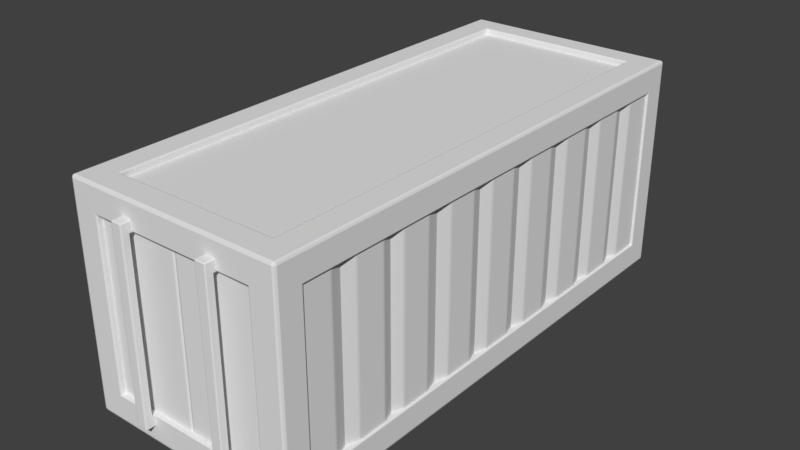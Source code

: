 # Source: ContainerA.blend  (saved by Blender 2.77.0; exported with 4.5.12 LTS)
import bpy
from mathutils import Matrix  # noqa: F401  (used for matrix-valued properties, if any)

bpy.ops.wm.read_factory_settings(use_empty=True)
scene = bpy.context.scene
scene.name = 'Scene'

# ---- collections
col_collection_1 = bpy.data.collections.new('Collection 1'); scene.collection.children.link(col_collection_1)

# ---- materials (node trees are filled in below, after node groups)
mat_material = bpy.data.materials.new('Material')
mat_material.alpha_threshold = 0.0
mat_material.use_transparent_shadow = False
mat_material.roughness = 0.5
mat_material.line_color = (0.0, 0.0, 0.0, 1.0)

# ---- material node trees

# ---- world
world_world = bpy.data.worlds.new('World'); scene.world = world_world
world_world.color = (0.05088, 0.05088, 0.05088)
world_world.use_sun_shadow = False
world_world.sun_shadow_jitter_overblur = 0.0
world_world.cycles.sampling_method = 'MANUAL'

# ---- meshes
me_cube = bpy.data.meshes.new('Cube')
me_cube.from_pydata([(-0.8, 2.3, 1.0), (-0.8, 2.3, -1.0), (-0.8, -2.3, 1.0), (-0.8, -2.3, -1.0), (0.8, 2.3, 1.0), (0.8, -2.3, 1.0), (0.8, 2.3, -1.0), (0.8, -2.3, -1.0), (-1.038, 2.3, 0.8), (1.038, 2.3, 0.8), (-1.038, -2.3, 0.8), (1.038, -2.3, 0.8), (-0.8, -2.5, 0.8), (0.8, -2.5, 0.8), (-1.038, 2.3, -0.8), (1.038, 2.3, -0.8), (-1.038, -2.3, -0.8), (1.038, -2.3, -0.8), (-0.8, -2.5, -0.8), (0.8, -2.5, -0.8), (-0.8, 2.5, -0.8), (0.8, 2.5, -0.8), (-1.0, -1.885, 0.8), (-1.0, -1.885, -0.8), (1.0, -1.885, 0.8), (1.0, -1.885, -0.8), (-1.0, -1.353, 0.8), (-1.0, -1.353, -0.8), (1.0, -1.353, 0.8), (1.0, -1.353, -0.8), (-1.0, -0.8133, 0.8), (-1.0, -0.8133, -0.8), (1.0, -0.8133, 0.8), (1.0, -0.8133, -0.8), (1.0, 0.8212, 0.8), (1.0, 0.8212, -0.8), (-1.0, 0.8212, 0.8), (-1.0, 0.8212, -0.8), (1.0, 1.365, 0.8), (1.0, 1.365, -0.8), (-1.0, 1.365, 0.8), (-1.0, 1.365, -0.8), (1.0, 1.896, 0.8), (1.0, 1.896, -0.8), (-1.0, 1.896, 0.8), (-1.0, 1.896, -0.8), (0.0, -2.491, -0.8), (0.0, -2.491, 0.8), (1.0, -0.2688, 0.8), (1.0, -0.2688, -0.8), (-1.0, -0.2688, 0.8), (-1.0, -0.2688, -0.8), (-1.0, 0.2728, 0.8), (-1.0, 0.2728, -0.8), (1.0, 0.2728, 0.8), (1.0, 0.2728, -0.8), (-0.3886, -2.573, 0.8), (-0.4944, -2.573, 0.8), (-0.3886, -2.573, -0.8), (-0.4944, -2.573, -0.8), (0.4961, -2.573, 0.8), (0.3918, -2.573, 0.8), (0.4961, -2.573, -0.8), (0.3918, -2.573, -0.8), (-0.4944, -2.55, 0.8887), (-0.4832, -2.55, 0.9), (-0.4911, -2.55, 0.8967), (-0.3998, -2.55, 0.9), (-0.3886, -2.55, 0.8887), (-0.3919, -2.55, 0.8967), (-0.4832, -2.55, -0.9033), (-0.4944, -2.55, -0.8921), (-0.4911, -2.55, -0.9), (-0.3886, -2.55, -0.8921), (-0.3998, -2.55, -0.9033), (-0.3919, -2.55, -0.9), (-0.3998, -2.642, 0.8), (-0.3886, -2.631, 0.8), (-0.3919, -2.639, 0.8), (-0.4944, -2.631, 0.8), (-0.4832, -2.642, 0.8), (-0.4911, -2.639, 0.8), (-0.3886, -2.631, -0.8), (-0.3998, -2.642, -0.8), (-0.3919, -2.639, -0.8), (-0.4832, -2.642, -0.8), (-0.4944, -2.631, -0.8), (-0.4911, -2.639, -0.8), (-0.4944, -2.631, 0.8887), (-0.4832, -2.642, 0.8887), (-0.4832, -2.631, 0.9), (-0.4911, -2.639, 0.8887), (-0.4896, -2.637, 0.8952), (-0.4832, -2.639, 0.8967), (-0.4911, -2.631, 0.8967), (-0.3886, -2.631, 0.8887), (-0.3998, -2.631, 0.9), (-0.3998, -2.642, 0.8887), (-0.3919, -2.631, 0.8967), (-0.3933, -2.637, 0.8952), (-0.3998, -2.639, 0.8967), (-0.3919, -2.639, 0.8887), (-0.4944, -2.631, -0.8921), (-0.4832, -2.631, -0.9033), (-0.4832, -2.642, -0.8921), (-0.4911, -2.631, -0.9), (-0.4896, -2.637, -0.8986), (-0.4832, -2.639, -0.9), (-0.4911, -2.639, -0.8921), (-0.3886, -2.631, -0.8921), (-0.3998, -2.642, -0.8921), (-0.3998, -2.631, -0.9033), (-0.3919, -2.639, -0.8921), (-0.3933, -2.637, -0.8986), (-0.3998, -2.639, -0.9), (-0.3919, -2.631, -0.9), (0.4866, -2.55, 0.9), (0.4961, -2.55, 0.8905), (0.4933, -2.55, 0.8972), (0.3918, -2.55, 0.8905), (0.4013, -2.55, 0.9), (0.3946, -2.55, 0.8972), (0.4961, -2.55, -0.8939), (0.4866, -2.55, -0.9033), (0.4933, -2.55, -0.9006), (0.4013, -2.55, -0.9033), (0.3918, -2.55, -0.8939), (0.3946, -2.55, -0.9006), (0.4961, -2.632, 0.8905), (0.4866, -2.632, 0.9), (0.4866, -2.642, 0.8905), (0.4933, -2.632, 0.8972), (0.4921, -2.638, 0.896), (0.4866, -2.639, 0.8972), (0.4933, -2.639, 0.8905), (0.4866, -2.642, 0.8), (0.4961, -2.632, 0.8), (0.4933, -2.639, 0.8), (0.3918, -2.632, 0.8), (0.4013, -2.642, 0.8), (0.3946, -2.639, 0.8), (0.4961, -2.632, -0.8), (0.4866, -2.642, -0.8), (0.4933, -2.639, -0.8), (0.4013, -2.642, -0.8), (0.3918, -2.632, -0.8), (0.3946, -2.639, -0.8), (0.3918, -2.632, 0.8905), (0.4013, -2.642, 0.8905), (0.4013, -2.632, 0.9), (0.3946, -2.639, 0.8905), (0.3958, -2.638, 0.896), (0.4013, -2.639, 0.8972), (0.3946, -2.632, 0.8972), (0.4961, -2.632, -0.8939), (0.4866, -2.642, -0.8939), (0.4866, -2.632, -0.9033), (0.4933, -2.639, -0.8939), (0.4921, -2.638, -0.8993), (0.4866, -2.639, -0.9006), (0.4933, -2.632, -0.9006), (0.3918, -2.632, -0.8939), (0.4013, -2.632, -0.9033), (0.4013, -2.642, -0.8939), (0.3946, -2.632, -0.9006), (0.3958, -2.638, -0.8993), (0.4013, -2.639, -0.9006), (0.3946, -2.639, -0.8939), (0.01576, -2.498, 0.8), (0.0254, -2.5, 0.8), (0.02049, -2.499, 0.8), (0.0254, -2.5, -0.8), (0.01576, -2.498, -0.8), (0.02049, -2.499, -0.8), (-0.01373, -2.498, -0.8), (-0.02327, -2.5, -0.8), (-0.01839, -2.499, -0.8), (-0.02327, -2.5, 0.8), (-0.01373, -2.498, 0.8), (-0.01839, -2.499, 0.8), (-0.8125, -2.55, -0.8125), (-0.8, -2.537, -0.8), (-0.8037, -2.546, -0.8037), (0.8, -2.537, -0.8), (0.8125, -2.55, -0.8125), (0.8037, -2.546, -0.8037), (-0.8125, -2.55, 0.8125), (-0.8, -2.537, 0.8), (-0.8037, -2.546, 0.8037), (0.8125, -2.55, 0.8125), (0.8, -2.537, 0.8), (0.8037, -2.546, 0.8037), (-0.4944, -2.55, 0.8125), (-0.4944, -2.537, 0.8), (-0.4944, -2.563, 0.8), (-0.4944, -2.546, 0.8037), (-0.4944, -2.55, -0.8), (-0.4944, -2.55, -0.8125), (-0.4944, -2.55, -0.8063), (-0.3886, -2.537, 0.8), (-0.3886, -2.55, 0.8125), (-0.3886, -2.563, 0.8), (-0.3886, -2.546, 0.8037), (-0.3886, -2.55, -0.8125), (-0.3886, -2.55, -0.8), (-0.3886, -2.55, -0.8063), (0.4961, -2.537, 0.8), (0.4961, -2.55, 0.8125), (0.4961, -2.563, 0.8), (0.4961, -2.546, 0.8037), (0.4961, -2.55, -0.8125), (0.4961, -2.55, -0.8), (0.4961, -2.55, -0.8063), (0.3918, -2.55, 0.8125), (0.3918, -2.537, 0.8), (0.3918, -2.563, 0.8), (0.3918, -2.546, 0.8037), (0.3918, -2.55, -0.8), (0.3918, -2.55, -0.8125), (0.3918, -2.55, -0.8063), (-1.06, -2.3, -1.035), (-1.035, -2.3, -1.06), (-1.053, -2.3, -1.053), (1.06, -2.3, 1.035), (1.035, -2.3, 1.06), (1.053, -2.3, 1.053), (1.035, 2.3, 1.06), (1.06, 2.3, 1.035), (1.053, 2.3, 1.053), (1.06, 2.3, -1.035), (1.035, 2.3, -1.06), (1.053, 2.3, -1.053), (1.035, -2.3, -1.06), (1.06, -2.3, -1.035), (1.053, -2.3, -1.053), (-1.035, 2.3, -1.06), (-1.06, 2.3, -1.035), (-1.053, 2.3, -1.053), (-1.06, 2.3, 1.035), (-1.035, 2.3, 1.06), (-1.053, 2.3, 1.053), (-1.035, -2.3, 1.06), (-1.06, -2.3, 1.035), (-1.053, -2.3, 1.053), (-1.06, 2.525, 0.8), (-1.035, 2.55, 0.8), (-1.053, 2.543, 0.8), (1.035, 2.55, 0.8), (1.06, 2.525, 0.8), (1.053, 2.543, 0.8), (1.06, 2.525, -0.8), (1.035, 2.55, -0.8), (1.053, 2.543, -0.8), (-1.035, 2.55, -0.8), (-1.06, 2.525, -0.8), (-1.053, 2.543, -0.8), (1.06, 2.525, 1.035), (1.035, 2.55, 1.035), (1.035, 2.525, 1.06), (1.053, 2.543, 1.035), (1.049, 2.539, 1.049), (1.035, 2.543, 1.053), (1.053, 2.525, 1.053), (1.06, -2.525, 0.8), (1.035, -2.55, 0.8013), (1.053, -2.543, 0.8004), (1.035, 2.55, -1.035), (1.06, 2.525, -1.035), (1.035, 2.525, -1.06), (1.053, 2.543, -1.035), (1.049, 2.539, -1.049), (1.053, 2.525, -1.053), (1.035, 2.543, -1.053), (-1.035, -2.55, 0.8013), (-1.06, -2.525, 0.8), (-1.053, -2.543, 0.8004), (1.06, -2.525, 1.035), (1.035, -2.525, 1.06), (1.035, -2.55, 1.035), (1.053, -2.525, 1.053), (1.049, -2.539, 1.049), (1.035, -2.543, 1.053), (1.053, -2.543, 1.035), (1.06, -2.525, -1.035), (1.035, -2.55, -1.035), (1.035, -2.525, -1.06), (1.053, -2.543, -1.035), (1.049, -2.539, -1.049), (1.035, -2.543, -1.053), (1.053, -2.525, -1.053), (1.035, -2.55, -0.8013), (1.06, -2.525, -0.8), (1.053, -2.543, -0.8004), (0.8, 2.55, 1.035), (0.8, 2.525, 1.06), (0.8, 2.543, 1.053), (-1.06, -2.525, -1.035), (-1.035, -2.525, -1.06), (-1.035, -2.55, -1.035), (-1.053, -2.525, -1.053), (-1.049, -2.539, -1.049), (-1.035, -2.543, -1.053), (-1.053, -2.543, -1.035), (0.8013, -2.55, -1.035), (0.8, -2.525, -1.06), (0.8004, -2.543, -1.053), (-1.06, -2.525, -0.8), (-1.035, -2.55, -0.8013), (-1.053, -2.543, -0.8004), (0.8, 2.525, -1.06), (0.8, 2.55, -1.035), (0.8, 2.543, -1.053), (-1.06, 2.525, 1.035), (-1.035, 2.525, 1.06), (-1.035, 2.55, 1.035), (-1.053, 2.525, 1.053), (-1.049, 2.539, 1.049), (-1.035, 2.543, 1.053), (-1.053, 2.543, 1.035), (-1.06, 2.525, -1.035), (-1.035, 2.55, -1.035), (-1.035, 2.525, -1.06), (-1.053, 2.543, -1.035), (-1.049, 2.539, -1.049), (-1.035, 2.543, -1.053), (-1.053, 2.525, -1.053), (-0.8, 2.55, -1.035), (-0.8, 2.525, -1.06), (-0.8, 2.543, -1.053), (-0.8, -2.525, -1.06), (-0.8013, -2.55, -1.035), (-0.8004, -2.543, -1.053), (-0.8, 2.525, 1.06), (-0.8, 2.55, 1.035), (-0.8, 2.543, 1.053), (-0.8013, -2.55, 1.035), (-0.8, -2.525, 1.06), (-0.8004, -2.543, 1.053), (0.8, -2.525, 1.06), (0.8013, -2.55, 1.035), (0.8004, -2.543, 1.053), (-1.06, -2.525, 1.035), (-1.035, -2.55, 1.035), (-1.035, -2.525, 1.06), (-1.053, -2.543, 1.035), (-1.049, -2.539, 1.049), (-1.035, -2.543, 1.053), (-1.053, -2.525, 1.053), (0.8134, 2.313, 1.06), (0.8, 2.3, 1.047), (0.8039, 2.304, 1.056), (0.8, -2.3, 1.047), (0.8134, -2.313, 1.06), (0.8039, -2.304, 1.056), (-0.8, 2.3, 1.047), (-0.8134, 2.313, 1.06), (-0.8039, 2.304, 1.056), (-0.8134, -2.313, 1.06), (-0.8, -2.3, 1.047), (-0.8039, -2.304, 1.056), (1.049, 2.3, -0.8), (1.06, 2.311, -0.8111), (1.057, 2.303, -0.8032), (1.06, -2.311, -0.8111), (1.049, -2.3, -0.8), (1.057, -2.303, -0.8032), (1.06, 2.311, 0.8111), (1.049, 2.3, 0.8), (1.057, 2.303, 0.8032), (1.049, -2.3, 0.8), (1.06, -2.311, 0.8111), (1.057, -2.303, 0.8032), (1.034, -1.254, 0.8), (1.038, -1.226, 0.8), (1.037, -1.24, 0.8), (1.038, -1.226, -0.8), (1.034, -1.254, -0.8), (1.037, -1.24, -0.8), (1.038, 1.218, 0.8), (1.034, 1.247, 0.8), (1.037, 1.233, 0.8), (1.034, 1.247, -0.8), (1.038, 1.218, -0.8), (1.037, 1.233, -0.8), (1.034, -1.77, 0.8), (1.038, -1.742, 0.8), (1.037, -1.756, 0.8), (1.038, -1.742, -0.8), (1.034, -1.77, -0.8), (1.037, -1.756, -0.8), (1.038, 0.6747, 0.8), (1.034, 0.7032, 0.8), (1.037, 0.6891, 0.8), (1.034, 0.7032, -0.8), (1.038, 0.6747, -0.8), (1.037, 0.6891, -0.8), (1.034, -0.6953, 0.8), (1.038, -0.6668, 0.8), (1.037, -0.6812, 0.8), (1.038, -0.6668, -0.8), (1.034, -0.6953, -0.8), (1.037, -0.6812, -0.8), (1.038, 1.758, 0.8), (1.034, 1.786, 0.8), (1.037, 1.772, 0.8), (1.034, 1.786, -0.8), (1.038, 1.758, -0.8), (1.037, 1.772, -0.8), (1.038, -2.027, 0.8), (1.034, -1.999, 0.8), (1.037, -2.013, 0.8), (1.034, -1.999, -0.8), (1.038, -2.027, -0.8), (1.037, -2.013, -0.8), (1.034, 0.3878, 0.8), (1.038, 0.4163, 0.8), (1.037, 0.4019, 0.8), (1.038, 0.4163, -0.8), (1.034, 0.3878, -0.8), (1.037, 0.4019, -0.8), (1.038, -0.9676, 0.8), (1.034, -0.9391, 0.8), (1.037, -0.9533, 0.8), (1.034, -0.9391, -0.8), (1.038, -0.9676, -0.8), (1.037, -0.9533, -0.8), (1.034, 1.471, 0.8), (1.038, 1.499, 0.8), (1.037, 1.485, 0.8), (1.038, 1.499, -0.8), (1.034, 1.471, -0.8), (1.037, 1.485, -0.8), (1.038, -1.484, 0.8), (1.034, -1.455, 0.8), (1.037, -1.469, 0.8), (1.034, -1.455, -0.8), (1.038, -1.484, -0.8), (1.037, -1.469, -0.8), (1.034, 0.9314, 0.8), (1.038, 0.9598, 0.8), (1.037, 0.9454, 0.8), (1.038, 0.9598, -0.8), (1.034, 0.9314, -0.8), (1.037, 0.9454, -0.8), (1.038, -0.4084, 0.8), (1.034, -0.38, 0.8), (1.037, -0.3941, 0.8), (1.034, -0.38, -0.8), (1.038, -0.4084, -0.8), (1.037, -0.3941, -0.8), (1.034, 1.999, 0.8), (1.038, 2.027, 0.8), (1.037, 2.013, 0.8), (1.038, 2.027, -0.8), (1.034, 1.999, -0.8), (1.037, 2.013, -0.8), (1.034, -0.1576, 0.8), (1.038, -0.1292, 0.8), (1.037, -0.1436, 0.8), (1.038, -0.1292, -0.8), (1.034, -0.1576, -0.8), (1.037, -0.1436, -0.8), (1.038, 0.1292, 0.8), (1.034, 0.1577, 0.8), (1.037, 0.1436, 0.8), (1.034, 0.1577, -0.8), (1.038, 0.1292, -0.8), (1.037, 0.1436, -0.8), (-0.8, 2.494, -0.8), (-0.8, 2.494, 0.8), (0.8, 2.494, -0.8), (0.8, 2.494, 0.8), (-0.8136, 2.55, 0.8136), (-0.8, 2.536, 0.8), (-0.804, 2.546, 0.804), (0.8, 2.536, 0.8), (0.8136, 2.55, 0.8136), (0.804, 2.546, 0.804), (-0.8, 2.536, -0.8), (-0.8136, 2.55, -0.8136), (-0.804, 2.546, -0.804), (0.8136, 2.55, -0.8136), (0.8, 2.536, -0.8), (0.804, 2.546, -0.804), (-1.034, 1.248, 0.8), (-1.038, 1.217, 0.8), (-1.037, 1.233, 0.8), (-1.038, 1.217, -0.8), (-1.034, 1.248, -0.8), (-1.037, 1.233, -0.8), (-1.038, -1.225, 0.8), (-1.033, -1.256, 0.8), (-1.037, -1.24, 0.8), (-1.033, -1.256, -0.8), (-1.038, -1.225, -0.8), (-1.037, -1.24, -0.8), (-1.034, 1.787, 0.8), (-1.038, 1.757, 0.8), (-1.037, 1.772, 0.8), (-1.038, 1.757, -0.8), (-1.034, 1.787, -0.8), (-1.037, 1.772, -0.8), (-1.038, -0.6656, 0.8), (-1.034, -0.6965, 0.8), (-1.037, -0.6812, 0.8), (-1.034, -0.6965, -0.8), (-1.038, -0.6656, -0.8), (-1.037, -0.6812, -0.8), (-1.034, 0.7044, 0.8), (-1.038, 0.6735, 0.8), (-1.037, 0.6891, 0.8), (-1.038, 0.6735, -0.8), (-1.034, 0.7044, -0.8), (-1.037, 0.6891, -0.8), (-1.038, -1.741, 0.8), (-1.034, -1.772, 0.8), (-1.037, -1.756, 0.8), (-1.034, -1.772, -0.8), (-1.038, -1.741, -0.8), (-1.037, -1.756, -0.8), (-1.038, 2.028, 0.8), (-1.033, 1.998, 0.8), (-1.037, 2.013, 0.8), (-1.033, 1.998, -0.8), (-1.038, 2.028, -0.8), (-1.037, 2.013, -0.8), (-1.034, -0.3788, 0.8), (-1.038, -0.4096, 0.8), (-1.037, -0.3941, 0.8), (-1.038, -0.4096, -0.8), (-1.034, -0.3788, -0.8), (-1.037, -0.3941, -0.8), (-1.038, 0.961, 0.8), (-1.034, 0.9302, 0.8), (-1.037, 0.9454, 0.8), (-1.034, 0.9302, -0.8), (-1.038, 0.961, -0.8), (-1.037, 0.9454, -0.8), (-1.033, -1.454, 0.8), (-1.038, -1.485, 0.8), (-1.037, -1.469, 0.8), (-1.038, -1.485, -0.8), (-1.033, -1.454, -0.8), (-1.037, -1.469, -0.8), (-1.038, 1.501, 0.8), (-1.033, 1.47, 0.8), (-1.037, 1.485, 0.8), (-1.033, 1.47, -0.8), (-1.038, 1.501, -0.8), (-1.037, 1.485, -0.8), (-1.034, -0.9379, 0.8), (-1.038, -0.9689, 0.8), (-1.037, -0.9533, 0.8), (-1.038, -0.9689, -0.8), (-1.034, -0.9379, -0.8), (-1.037, -0.9533, -0.8), (-1.038, 0.4175, 0.8), (-1.034, 0.3866, 0.8), (-1.037, 0.4019, 0.8), (-1.034, 0.3866, -0.8), (-1.038, 0.4175, -0.8), (-1.037, 0.4019, -0.8), (-1.034, -1.997, 0.8), (-1.038, -2.028, 0.8), (-1.037, -2.013, 0.8), (-1.038, -2.028, -0.8), (-1.034, -1.997, -0.8), (-1.037, -2.013, -0.8), (-1.038, -0.128, 0.8), (-1.034, -0.1588, 0.8), (-1.037, -0.1435, 0.8), (-1.034, -0.1588, -0.8), (-1.038, -0.128, -0.8), (-1.037, -0.1435, -0.8), (-1.034, 0.1589, 0.8), (-1.038, 0.128, 0.8), (-1.037, 0.1436, 0.8), (-1.038, 0.128, -0.8), (-1.034, 0.1589, -0.8), (-1.037, 0.1436, -0.8), (-1.06, 2.309, -0.8093), (-1.051, 2.3, -0.8), (-1.057, 2.303, -0.8027), (-1.051, -2.3, -0.8), (-1.06, -2.309, -0.8093), (-1.057, -2.303, -0.8027), (-1.051, 2.3, 0.8), (-1.06, 2.309, 0.8093), (-1.057, 2.303, 0.8027), (-1.06, -2.309, 0.8093), (-1.051, -2.3, 0.8), (-1.057, -2.303, 0.8027), (-0.8195, 2.319, -1.06), (-0.8, 2.3, -1.041), (-0.8057, 2.306, -1.054), (-0.8, -2.3, -1.041), (-0.8195, -2.319, -1.06), (-0.8057, -2.306, -1.054), (0.8, 2.3, -1.041), (0.8195, 2.319, -1.06), (0.8057, 2.306, -1.054), (0.8195, -2.319, -1.06), (0.8, -2.3, -1.041), (0.8057, -2.306, -1.054)], [(478, 20), (482, 21)], [(6, 1, 593, 598), (352, 338, 277, 224), (230, 599, 309, 268), (4, 349, 354, 0), (276, 263, 370, 223), (313, 239, 355, 332), (360, 15, 453, 455, 454, 43, 405, 407, 406, 429, 431, 430, 39, 381, 383, 382, 441, 443, 442, 35, 393, 395, 394, 417, 419, 418, 55, 465, 467, 466, 459, 461, 460, 49, 447, 449, 448, 399, 401, 400, 33, 423, 425, 424, 375, 377, 376, 29, 435, 437, 436, 387, 389, 388, 25, 411, 413, 412, 17, 364), (242, 589, 274, 341), (309, 599, 592, 327), (285, 304, 601, 232), (351, 5, 2, 358), (120, 149, 129, 116), (602, 7, 6, 598), (472, 333, 293, 476), (283, 233, 363, 291), (596, 329, 297, 221), (19, 171, 173, 172, 46, 174, 176, 175, 18, 181, 196, 59, 58, 204, 217, 63, 62, 211, 183), (482, 478, 468, 470), (481, 310, 326, 479), (186, 335, 342, 273), (469, 471, 470, 468), (339, 189, 264, 278), (473, 475, 471, 469), (245, 314, 333, 472), (476, 293, 257, 247), (590, 10, 16, 583), (602, 595, 3, 7), (18, 12, 187, 181), (186, 273, 307, 180), (369, 364, 17, 11), (354, 358, 2, 0), (336, 357, 241, 343), (253, 479, 326, 320), (189, 184, 290, 264), (574, 52, 53, 578), (456, 48, 49, 460), (378, 439, 441, 382), (490, 551, 553, 494), (307, 298, 330, 180), (396, 32, 33, 400), (388, 384, 24, 25), (508, 36, 37, 512), (348, 294, 332, 355), (500, 496, 44, 45), (227, 223, 370, 366), (241, 357, 355, 239), (26, 491, 493, 27), (226, 348, 352, 224), (514, 539, 541, 518), (502, 527, 529, 506), (402, 427, 429, 406), (390, 415, 417, 394), (321, 327, 592, 235), (367, 9, 15, 360), (596, 221, 235, 592), (248, 256, 227, 366), (524, 520, 8, 14), (542, 538, 26, 27), (544, 497, 499, 548), (412, 408, 11, 17), (430, 426, 38, 39), (432, 385, 387, 436), (418, 414, 54, 55), (450, 42, 43, 454), (372, 28, 29, 376), (562, 22, 23, 566), (238, 587, 589, 242), (550, 30, 31, 554), (10, 563, 565, 16), (438, 34, 35, 442), (9, 451, 453, 15), (44, 521, 523, 45), (24, 409, 411, 25), (444, 397, 399, 448), (556, 509, 511, 560), (363, 370, 263, 291), (583, 16, 565, 567, 566, 23, 517, 519, 518, 541, 543, 542, 27, 493, 495, 494, 553, 555, 554, 31, 505, 507, 506, 529, 531, 530, 51, 571, 573, 572, 577, 579, 578, 53, 559, 561, 560, 511, 513, 512, 37, 535, 537, 536, 487, 489, 488, 41, 547, 549, 548, 499, 501, 500, 45, 523, 525, 524, 14, 581), (34, 391, 393, 35), (51, 50, 569, 571), (367, 369, 11, 408, 410, 409, 24, 384, 386, 385, 432, 434, 433, 28, 372, 374, 373, 420, 422, 421, 32, 396, 398, 397, 444, 446, 445, 48, 456, 458, 457, 462, 464, 463, 54, 414, 416, 415, 390, 392, 391, 34, 438, 440, 439, 378, 380, 379, 38, 426, 428, 427, 402, 404, 403, 42, 450, 452, 451, 9), (229, 361, 363, 233), (41, 40, 545, 547), (42, 403, 405, 43), (52, 557, 559, 53), (575, 577, 572, 568), (194, 193, 199, 201, 56, 57), (12, 18, 175, 177), (303, 284, 290, 184), (312, 244, 587, 238), (22, 515, 517, 23), (48, 445, 447, 49), (220, 296, 306, 584), (30, 503, 505, 31), (584, 580, 236, 220), (580, 254, 319, 236), (366, 361, 250, 248), (29, 28, 433, 435), (530, 526, 50, 51), (457, 459, 466, 462), (36, 533, 535, 37), (55, 54, 463, 465), (32, 421, 423, 33), (230, 232, 601, 599), (4, 0, 2, 5), (348, 226, 258, 294), (478, 473, 469, 468), (352, 357, 336, 338), (481, 476, 247, 251), (481, 251, 266, 310), (46, 47, 178, 174), (58, 82, 109, 73, 203, 205, 204), (80, 85, 83, 76), (6, 7, 3, 1), (304, 329, 596, 601), (189, 339, 335, 186, 192, 64, 66, 65, 67, 69, 68, 200, 213, 119, 121, 120, 116, 118, 117, 207), (122, 124, 123, 125, 127, 126, 218, 203, 73, 75, 74, 70, 72, 71, 197, 180, 330, 303, 184, 210), (172, 168, 47, 46), (135, 130, 148, 139), (70, 74, 111, 103), (61, 138, 147, 119, 213, 215), (65, 90, 96, 67), (361, 229, 267, 250), (484, 40, 41, 488), (155, 142, 144, 163), (68, 95, 77, 56, 201, 200), (215, 214, 206, 208, 60, 61), (117, 128, 136, 60, 208, 207), (62, 141, 154, 122, 210, 212, 211), (57, 79, 88, 64, 192, 194), (126, 161, 145, 63, 217, 219, 218), (123, 156, 162, 125), (13, 19, 183, 190), (139, 144, 142, 135), (56, 77, 82, 58), (61, 60, 62, 63), (79, 57, 59, 86), (57, 56, 58, 59), (110, 83, 85, 104), (61, 63, 145, 138), (76, 97, 89, 80), (586, 581, 14, 8), (136, 141, 62, 60), (88, 91, 92, 94), (89, 93, 92, 91), (90, 94, 92, 93), (95, 98, 99, 101), (96, 100, 99, 98), (97, 101, 99, 100), (102, 105, 106, 108), (103, 107, 106, 105), (104, 108, 106, 107), (109, 112, 113, 115), (110, 114, 113, 112), (111, 115, 113, 114), (88, 79, 81, 91), (91, 81, 80, 89), (97, 76, 78, 101), (101, 78, 77, 95), (96, 90, 93, 100), (100, 93, 89, 97), (86, 102, 108, 87), (87, 108, 104, 85), (83, 110, 112, 84), (84, 112, 109, 82), (110, 104, 107, 114), (114, 107, 103, 111), (73, 109, 115, 75), (75, 115, 111, 74), (102, 71, 72, 105), (105, 72, 70, 103), (64, 88, 94, 66), (66, 94, 90, 65), (95, 68, 69, 98), (98, 69, 67, 96), (79, 86, 87, 81), (81, 87, 85, 80), (76, 83, 84, 78), (78, 84, 82, 77), (71, 102, 86, 59, 196, 198, 197), (128, 131, 132, 134), (129, 133, 132, 131), (130, 134, 132, 133), (147, 150, 151, 153), (148, 152, 151, 150), (149, 153, 151, 152), (154, 157, 158, 160), (155, 159, 158, 157), (156, 160, 158, 159), (161, 164, 165, 167), (162, 166, 165, 164), (163, 167, 165, 166), (130, 135, 137, 134), (134, 137, 136, 128), (147, 138, 140, 150), (150, 140, 139, 148), (129, 149, 152, 133), (133, 152, 148, 130), (142, 155, 157, 143), (143, 157, 154, 141), (145, 161, 167, 146), (146, 167, 163, 144), (155, 163, 166, 159), (159, 166, 162, 156), (119, 147, 153, 121), (121, 153, 149, 120), (128, 117, 118, 131), (131, 118, 116, 129), (156, 123, 124, 160), (160, 124, 122, 154), (125, 162, 164, 127), (127, 164, 161, 126), (138, 145, 146, 140), (140, 146, 144, 139), (135, 142, 143, 137), (137, 143, 141, 136), (168, 170, 169, 13, 190, 206, 214, 199, 193, 187, 12, 177, 179, 178, 47), (168, 172, 173, 170), (170, 173, 171, 169), (177, 175, 176, 179), (179, 176, 174, 178), (13, 169, 171, 19), (192, 195, 194), (195, 193, 194), (199, 202, 201), (202, 200, 201), (206, 209, 208), (209, 207, 208), (213, 216, 215), (216, 214, 215), (192, 186, 188, 195), (195, 188, 187, 193), (186, 180, 182, 188), (188, 182, 181, 187), (190, 183, 185, 191), (191, 185, 184, 189), (196, 181, 182, 198), (198, 182, 180, 197), (213, 200, 202, 216), (216, 202, 199, 214), (217, 204, 205, 219), (219, 205, 203, 218), (189, 207, 209, 191), (191, 209, 206, 190), (183, 211, 212, 185), (185, 212, 210, 184), (590, 586, 8, 520, 522, 521, 44, 496, 498, 497, 544, 546, 545, 40, 484, 486, 485, 532, 534, 533, 36, 508, 510, 509, 556, 558, 557, 52, 574, 576, 575, 568, 570, 569, 50, 526, 528, 527, 502, 504, 503, 30, 550, 552, 551, 490, 492, 491, 26, 538, 540, 539, 514, 516, 515, 22, 562, 564, 563, 10), (256, 259, 260, 262), (257, 261, 260, 259), (258, 262, 260, 261), (266, 269, 270, 272), (267, 271, 270, 269), (268, 272, 270, 271), (276, 279, 280, 282), (277, 281, 280, 279), (278, 282, 280, 281), (283, 286, 287, 289), (284, 288, 287, 286), (285, 289, 287, 288), (296, 299, 300, 302), (297, 301, 300, 299), (298, 302, 300, 301), (312, 315, 316, 318), (313, 317, 316, 315), (314, 318, 316, 317), (319, 322, 323, 325), (320, 324, 323, 322), (321, 325, 323, 324), (341, 344, 345, 347), (342, 346, 345, 344), (343, 347, 345, 346), (233, 283, 289, 234), (234, 289, 285, 232), (236, 319, 325, 237), (237, 325, 321, 235), (224, 277, 279, 225), (225, 279, 276, 223), (239, 313, 315, 240), (240, 315, 312, 238), (258, 226, 228, 262), (262, 228, 227, 256), (296, 220, 222, 299), (299, 222, 221, 297), (343, 241, 243, 347), (347, 243, 242, 341), (251, 247, 249, 252), (252, 249, 248, 250), (254, 244, 246, 255), (255, 246, 245, 253), (291, 263, 265, 292), (292, 265, 264, 290), (307, 273, 275, 308), (308, 275, 274, 306), (327, 321, 324, 328), (328, 324, 320, 326), (330, 298, 301, 331), (331, 301, 297, 329), (333, 314, 317, 334), (334, 317, 313, 332), (268, 309, 311, 272), (272, 311, 310, 266), (257, 293, 295, 261), (261, 295, 294, 258), (304, 285, 288, 305), (305, 288, 284, 303), (336, 343, 346, 337), (337, 346, 342, 335), (277, 338, 340, 281), (281, 340, 339, 278), (267, 229, 231, 271), (271, 231, 230, 268), (229, 233, 234, 231), (231, 234, 232, 230), (226, 224, 225, 228), (228, 225, 223, 227), (220, 236, 237, 222), (222, 237, 235, 221), (241, 239, 240, 243), (243, 240, 238, 242), (309, 327, 328, 311), (311, 328, 326, 310), (293, 333, 334, 295), (295, 334, 332, 294), (338, 336, 337, 340), (340, 337, 335, 339), (303, 330, 331, 305), (305, 331, 329, 304), (256, 248, 249, 259), (259, 249, 247, 257), (278, 264, 265, 282), (282, 265, 263, 276), (244, 312, 318, 246), (246, 318, 314, 245), (273, 342, 344, 275), (275, 344, 341, 274), (266, 251, 252, 269), (269, 252, 250, 267), (283, 291, 292, 286), (286, 292, 290, 284), (298, 307, 308, 302), (302, 308, 306, 296), (319, 254, 255, 322), (322, 255, 253, 320), (589, 584, 306, 274), (355, 357, 359, 356), (356, 359, 358, 354), (349, 351, 353, 350), (350, 353, 352, 348), (354, 349, 350, 356), (356, 350, 348, 355), (357, 352, 353, 359), (359, 353, 351, 358), (349, 4, 5, 351), (367, 360, 362, 368), (368, 362, 361, 366), (370, 363, 365, 371), (371, 365, 364, 369), (366, 370, 371, 368), (368, 371, 369, 367), (360, 364, 365, 362), (362, 365, 363, 361), (38, 379, 381, 39), (378, 382, 383, 380), (380, 383, 381, 379), (372, 376, 377, 374), (374, 377, 375, 373), (396, 400, 401, 398), (398, 401, 399, 397), (384, 388, 389, 386), (386, 389, 387, 385), (402, 406, 407, 404), (404, 407, 405, 403), (390, 394, 395, 392), (392, 395, 393, 391), (438, 442, 443, 440), (440, 443, 441, 439), (450, 454, 455, 452), (452, 455, 453, 451), (432, 436, 437, 434), (434, 437, 435, 433), (444, 448, 449, 446), (446, 449, 447, 445), (420, 424, 425, 422), (422, 425, 423, 421), (426, 430, 431, 428), (428, 431, 429, 427), (414, 418, 419, 416), (416, 419, 417, 415), (408, 412, 413, 410), (410, 413, 411, 409), (456, 460, 461, 458), (458, 461, 459, 457), (462, 466, 467, 464), (464, 467, 465, 463), (424, 420, 373, 375), (475, 482, 470, 471), (479, 472, 474, 480), (480, 474, 473, 478), (482, 475, 477, 483), (483, 477, 476, 481), (472, 476, 477, 474), (474, 477, 475, 473), (481, 479, 480, 483), (483, 480, 478, 482), (253, 245, 472, 479), (490, 494, 495, 492), (492, 495, 493, 491), (484, 488, 489, 486), (486, 489, 487, 485), (508, 512, 513, 510), (510, 513, 511, 509), (496, 500, 501, 498), (498, 501, 499, 497), (514, 518, 519, 516), (516, 519, 517, 515), (502, 506, 507, 504), (504, 507, 505, 503), (550, 554, 555, 552), (552, 555, 553, 551), (562, 566, 567, 564), (564, 567, 565, 563), (544, 548, 549, 546), (546, 549, 547, 545), (556, 560, 561, 558), (558, 561, 559, 557), (532, 536, 537, 534), (534, 537, 535, 533), (538, 542, 543, 540), (540, 543, 541, 539), (526, 530, 531, 528), (528, 531, 529, 527), (520, 524, 525, 522), (522, 525, 523, 521), (568, 572, 573, 570), (570, 573, 571, 569), (574, 578, 579, 576), (576, 579, 577, 575), (536, 532, 485, 487), (587, 580, 582, 588), (588, 582, 581, 586), (590, 583, 585, 591), (591, 585, 584, 589), (589, 587, 588, 591), (591, 588, 586, 590), (583, 581, 582, 585), (585, 582, 580, 584), (244, 254, 580, 587), (596, 592, 594, 597), (597, 594, 593, 595), (602, 598, 600, 603), (603, 600, 599, 601), (598, 593, 594, 600), (600, 594, 592, 599), (601, 596, 597, 603), (603, 597, 595, 602), (595, 593, 1, 3)])
me_cube.materials.append(mat_material)
me_cube.use_remesh_preserve_volume = False
me_cube.use_remesh_preserve_attributes = False
me_cube.use_mirror_vertex_groups = False
me_cube.update()

# ---- objects
ob_cube = bpy.data.objects.new('Cube', me_cube)

# ---- transforms, parenting, visibility, modifiers, constraints
ob_cube.location = (0.0, 0.0, 0.0)
ob_cube.lock_rotations_4d = False
ob_cube.empty_display_type = 'ARROWS'
ob_cube.lineart.crease_threshold = 0.0

# ---- collection membership
col_collection_1.objects.link(ob_cube)

# ---- scene / render settings (as saved in the file)
scene.frame_start = 1; scene.frame_end = 250; scene.frame_set(182)
scene.render.engine = 'BLENDER_EEVEE_NEXT'
scene.render.resolution_percentage = 50
scene.render.dither_intensity = 0.0
scene.cycles.use_denoising = False
scene.cycles.samples = 128
scene.cycles.sampling_pattern = 'TABULATED_SOBOL'
scene.cycles.light_sampling_threshold = 0.0
scene.cycles.use_adaptive_sampling = False
scene.cycles.use_light_tree = False
scene.cycles.blur_glossy = 0.0
scene.cycles.sample_clamp_indirect = 0.0
scene.view_settings.view_transform = 'Standard'
bpy.context.view_layer.update()

# ---- added for rendering (the .blend has no active camera and no usable light): camera, sun
cam_auto = bpy.data.cameras.new('AutoCamera')
cam_auto.lens = 50.0
cam_auto.sensor_width = 36.0
cam_auto.clip_end = 1000.0
ob_auto_camera = bpy.data.objects.new('AutoCamera', cam_auto)
scene.collection.objects.link(ob_auto_camera)
ob_auto_camera.location = (5.54709, -6.70247, 4.43768)
ob_auto_camera.rotation_euler = (1.09748, -7.21219e-08, 0.694738)
scene.camera = ob_auto_camera
light_auto_sun = bpy.data.lights.new('AutoSun', 'SUN')
light_auto_sun.energy = 3.0
light_auto_sun.angle = 0.0523599
ob_auto_sun = bpy.data.objects.new('AutoSun', light_auto_sun)
scene.collection.objects.link(ob_auto_sun)
ob_auto_sun.rotation_euler = (0.872665, 0.174533, 0.523599)
bpy.context.view_layer.update()
